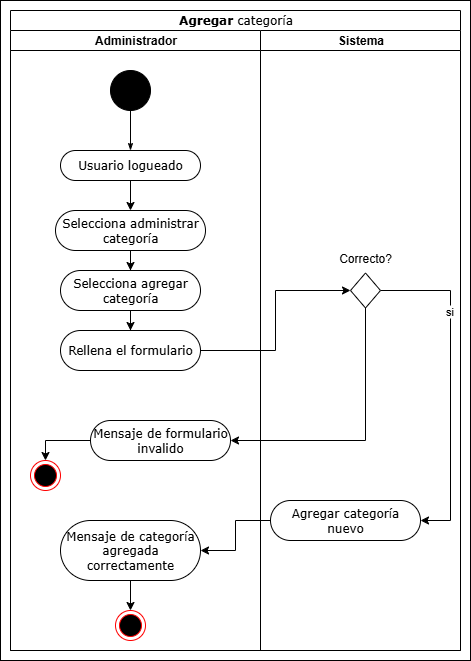

The diagram above was exported from draw.io. Its source (the exported page's mxGraphModel, read from the mxfile embedded in the PNG):
<mxGraphModel dx="1426" dy="785" grid="1" gridSize="10" guides="1" tooltips="1" connect="1" arrows="1" fold="1" page="1" pageScale="1" pageWidth="850" pageHeight="1100" background="none" math="0" shadow="0">
  <root>
    <mxCell id="0" />
    <mxCell id="1" parent="0" />
    <mxCell id="-cfjnvF_bHSGGwkKcoIG-19" value="" style="rounded=0;whiteSpace=wrap;html=1;" vertex="1" parent="1">
      <mxGeometry x="30" y="10" width="470" height="660" as="geometry" />
    </mxCell>
    <mxCell id="1c1d494c118603dd-1" value="Agregar&amp;nbsp;&lt;span style=&quot;font-weight: 400; text-wrap-mode: wrap;&quot;&gt;categoría&lt;/span&gt;" style="swimlane;html=1;childLayout=stackLayout;startSize=20;rounded=0;shadow=0;comic=0;labelBackgroundColor=none;strokeWidth=1;fontFamily=Verdana;fontSize=12;align=center;" parent="1" vertex="1">
      <mxGeometry x="40" y="20" width="450" height="640" as="geometry" />
    </mxCell>
    <mxCell id="1c1d494c118603dd-2" value="Administrador" style="swimlane;html=1;startSize=20;" parent="1c1d494c118603dd-1" vertex="1">
      <mxGeometry y="20" width="250" height="620" as="geometry" />
    </mxCell>
    <mxCell id="60571a20871a0731-4" value="" style="ellipse;whiteSpace=wrap;html=1;rounded=0;shadow=0;comic=0;labelBackgroundColor=none;strokeWidth=1;fillColor=#000000;fontFamily=Verdana;fontSize=12;align=center;" parent="1c1d494c118603dd-2" vertex="1">
      <mxGeometry x="100" y="40" width="40" height="40" as="geometry" />
    </mxCell>
    <mxCell id="60571a20871a0731-8" value="Usuario logueado" style="rounded=1;whiteSpace=wrap;html=1;shadow=0;comic=0;labelBackgroundColor=none;strokeWidth=1;fontFamily=Verdana;fontSize=12;align=center;arcSize=50;" parent="1c1d494c118603dd-2" vertex="1">
      <mxGeometry x="50" y="120" width="140" height="30" as="geometry" />
    </mxCell>
    <mxCell id="1c1d494c118603dd-27" style="edgeStyle=orthogonalEdgeStyle;rounded=0;html=1;labelBackgroundColor=none;startArrow=none;startFill=0;startSize=5;endArrow=classicThin;endFill=1;endSize=5;jettySize=auto;orthogonalLoop=1;strokeWidth=1;fontFamily=Verdana;fontSize=12" parent="1c1d494c118603dd-2" source="60571a20871a0731-4" target="60571a20871a0731-8" edge="1">
      <mxGeometry relative="1" as="geometry" />
    </mxCell>
    <mxCell id="-cfjnvF_bHSGGwkKcoIG-35" value="Selecciona agregar categoría" style="rounded=1;whiteSpace=wrap;html=1;shadow=0;comic=0;labelBackgroundColor=none;strokeWidth=1;fontFamily=Verdana;fontSize=12;align=center;arcSize=50;" vertex="1" parent="1c1d494c118603dd-2">
      <mxGeometry x="50" y="240" width="140" height="40" as="geometry" />
    </mxCell>
    <mxCell id="-cfjnvF_bHSGGwkKcoIG-68" style="edgeStyle=orthogonalEdgeStyle;rounded=0;orthogonalLoop=1;jettySize=auto;html=1;entryX=0.5;entryY=0;entryDx=0;entryDy=0;" edge="1" parent="1c1d494c118603dd-2" source="-cfjnvF_bHSGGwkKcoIG-50" target="-cfjnvF_bHSGGwkKcoIG-16">
      <mxGeometry relative="1" as="geometry" />
    </mxCell>
    <mxCell id="-cfjnvF_bHSGGwkKcoIG-50" value="Mensaje de categoría agregada correctamente" style="rounded=1;whiteSpace=wrap;html=1;shadow=0;comic=0;labelBackgroundColor=none;strokeWidth=1;fontFamily=Verdana;fontSize=12;align=center;arcSize=50;" vertex="1" parent="1c1d494c118603dd-2">
      <mxGeometry x="50" y="490" width="140" height="60" as="geometry" />
    </mxCell>
    <mxCell id="-cfjnvF_bHSGGwkKcoIG-16" value="" style="ellipse;html=1;shape=endState;fillColor=#000000;strokeColor=#ff0000;" vertex="1" parent="1c1d494c118603dd-2">
      <mxGeometry x="105" y="580" width="30" height="30" as="geometry" />
    </mxCell>
    <mxCell id="1c1d494c118603dd-3" value="Sistema" style="swimlane;html=1;startSize=20;" parent="1c1d494c118603dd-1" vertex="1">
      <mxGeometry x="250" y="20" width="200" height="620" as="geometry" />
    </mxCell>
    <mxCell id="-cfjnvF_bHSGGwkKcoIG-48" value="Agregar categoría nuevo" style="rounded=1;whiteSpace=wrap;html=1;shadow=0;comic=0;labelBackgroundColor=none;strokeWidth=1;fontFamily=Verdana;fontSize=12;align=center;arcSize=50;" vertex="1" parent="1c1d494c118603dd-3">
      <mxGeometry x="10" y="470" width="150" height="40" as="geometry" />
    </mxCell>
    <mxCell id="-cfjnvF_bHSGGwkKcoIG-73" style="edgeStyle=orthogonalEdgeStyle;rounded=0;orthogonalLoop=1;jettySize=auto;html=1;exitX=1;exitY=0.5;exitDx=0;exitDy=0;entryX=1;entryY=0.5;entryDx=0;entryDy=0;" edge="1" parent="1c1d494c118603dd-3" source="-cfjnvF_bHSGGwkKcoIG-69" target="-cfjnvF_bHSGGwkKcoIG-48">
      <mxGeometry relative="1" as="geometry">
        <Array as="points">
          <mxPoint x="190" y="260" />
          <mxPoint x="190" y="490" />
        </Array>
      </mxGeometry>
    </mxCell>
    <mxCell id="-cfjnvF_bHSGGwkKcoIG-74" value="si" style="edgeLabel;html=1;align=center;verticalAlign=middle;resizable=0;points=[];" vertex="1" connectable="0" parent="-cfjnvF_bHSGGwkKcoIG-73">
      <mxGeometry x="-0.4571" y="-2" relative="1" as="geometry">
        <mxPoint as="offset" />
      </mxGeometry>
    </mxCell>
    <mxCell id="-cfjnvF_bHSGGwkKcoIG-69" value="" style="rhombus;whiteSpace=wrap;html=1;" vertex="1" parent="1c1d494c118603dd-3">
      <mxGeometry x="90" y="242.5" width="30" height="35" as="geometry" />
    </mxCell>
    <mxCell id="-cfjnvF_bHSGGwkKcoIG-89" value="Correcto?" style="text;html=1;align=center;verticalAlign=middle;whiteSpace=wrap;rounded=0;" vertex="1" parent="1c1d494c118603dd-3">
      <mxGeometry x="75" y="212.5" width="60" height="30" as="geometry" />
    </mxCell>
    <mxCell id="-cfjnvF_bHSGGwkKcoIG-75" value="" style="edgeStyle=orthogonalEdgeStyle;rounded=0;orthogonalLoop=1;jettySize=auto;html=1;entryX=1;entryY=0.5;entryDx=0;entryDy=0;exitX=0;exitY=0.5;exitDx=0;exitDy=0;" edge="1" parent="1c1d494c118603dd-1" source="-cfjnvF_bHSGGwkKcoIG-48" target="-cfjnvF_bHSGGwkKcoIG-50">
      <mxGeometry relative="1" as="geometry" />
    </mxCell>
    <mxCell id="-cfjnvF_bHSGGwkKcoIG-56" style="edgeStyle=orthogonalEdgeStyle;rounded=0;orthogonalLoop=1;jettySize=auto;html=1;" edge="1" parent="1" source="-cfjnvF_bHSGGwkKcoIG-42" target="-cfjnvF_bHSGGwkKcoIG-35">
      <mxGeometry relative="1" as="geometry" />
    </mxCell>
    <mxCell id="-cfjnvF_bHSGGwkKcoIG-42" value="Selecciona administrar categoría" style="rounded=1;whiteSpace=wrap;html=1;shadow=0;comic=0;labelBackgroundColor=none;strokeWidth=1;fontFamily=Verdana;fontSize=12;align=center;arcSize=50;" vertex="1" parent="1">
      <mxGeometry x="85" y="220" width="150" height="40" as="geometry" />
    </mxCell>
    <mxCell id="-cfjnvF_bHSGGwkKcoIG-55" style="edgeStyle=orthogonalEdgeStyle;rounded=0;orthogonalLoop=1;jettySize=auto;html=1;" edge="1" parent="1" source="60571a20871a0731-8" target="-cfjnvF_bHSGGwkKcoIG-42">
      <mxGeometry relative="1" as="geometry" />
    </mxCell>
    <mxCell id="-cfjnvF_bHSGGwkKcoIG-81" value="" style="ellipse;html=1;shape=endState;fillColor=#000000;strokeColor=#ff0000;" vertex="1" parent="1">
      <mxGeometry x="60" y="470" width="30" height="30" as="geometry" />
    </mxCell>
    <mxCell id="-cfjnvF_bHSGGwkKcoIG-88" style="edgeStyle=orthogonalEdgeStyle;rounded=0;orthogonalLoop=1;jettySize=auto;html=1;entryX=0;entryY=0.5;entryDx=0;entryDy=0;" edge="1" parent="1" source="-cfjnvF_bHSGGwkKcoIG-85" target="-cfjnvF_bHSGGwkKcoIG-69">
      <mxGeometry relative="1" as="geometry" />
    </mxCell>
    <mxCell id="-cfjnvF_bHSGGwkKcoIG-85" value="Rellena el formulario" style="rounded=1;whiteSpace=wrap;html=1;shadow=0;comic=0;labelBackgroundColor=none;strokeWidth=1;fontFamily=Verdana;fontSize=12;align=center;arcSize=50;" vertex="1" parent="1">
      <mxGeometry x="90" y="340" width="140" height="40" as="geometry" />
    </mxCell>
    <mxCell id="-cfjnvF_bHSGGwkKcoIG-87" style="edgeStyle=orthogonalEdgeStyle;rounded=0;orthogonalLoop=1;jettySize=auto;html=1;entryX=0.5;entryY=0;entryDx=0;entryDy=0;" edge="1" parent="1" source="-cfjnvF_bHSGGwkKcoIG-35" target="-cfjnvF_bHSGGwkKcoIG-85">
      <mxGeometry relative="1" as="geometry" />
    </mxCell>
    <mxCell id="-cfjnvF_bHSGGwkKcoIG-94" style="edgeStyle=orthogonalEdgeStyle;rounded=0;orthogonalLoop=1;jettySize=auto;html=1;entryX=0.5;entryY=0;entryDx=0;entryDy=0;" edge="1" parent="1" source="-cfjnvF_bHSGGwkKcoIG-92" target="-cfjnvF_bHSGGwkKcoIG-81">
      <mxGeometry relative="1" as="geometry" />
    </mxCell>
    <mxCell id="-cfjnvF_bHSGGwkKcoIG-92" value="Mensaje de formulario invalido" style="rounded=1;whiteSpace=wrap;html=1;shadow=0;comic=0;labelBackgroundColor=none;strokeWidth=1;fontFamily=Verdana;fontSize=12;align=center;arcSize=50;" vertex="1" parent="1">
      <mxGeometry x="120" y="430" width="140" height="40" as="geometry" />
    </mxCell>
    <mxCell id="-cfjnvF_bHSGGwkKcoIG-93" style="edgeStyle=orthogonalEdgeStyle;rounded=0;orthogonalLoop=1;jettySize=auto;html=1;entryX=1;entryY=0.5;entryDx=0;entryDy=0;exitX=0.5;exitY=1;exitDx=0;exitDy=0;" edge="1" parent="1" source="-cfjnvF_bHSGGwkKcoIG-69" target="-cfjnvF_bHSGGwkKcoIG-92">
      <mxGeometry relative="1" as="geometry" />
    </mxCell>
  </root>
</mxGraphModel>